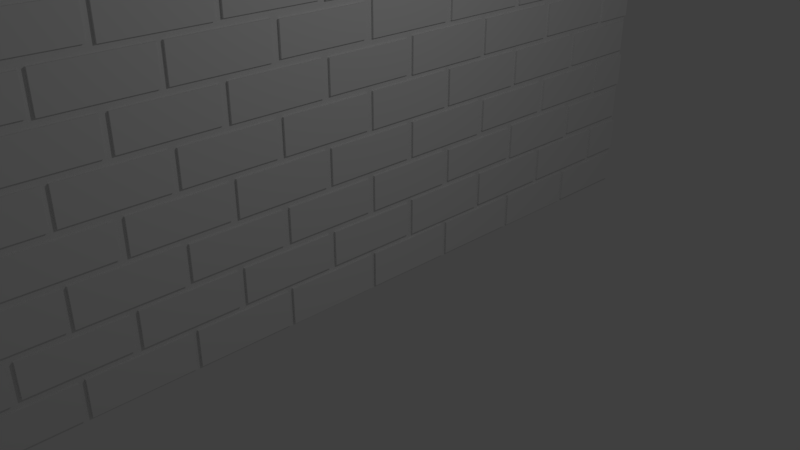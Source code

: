 # Source: BrickWall.blend  (saved by Blender 2.78.0; exported with 4.5.12 LTS)
import bpy
from mathutils import Matrix  # noqa: F401  (used for matrix-valued properties, if any)

bpy.ops.wm.read_factory_settings(use_empty=True)
scene = bpy.context.scene
scene.name = 'Scene'

# ---- collections
col_collection_1 = bpy.data.collections.new('Collection 1'); scene.collection.children.link(col_collection_1)

# ---- materials (node trees are filled in below, after node groups)
mat_material = bpy.data.materials.new('Material')
mat_material.alpha_threshold = 0.0
mat_material.use_transparent_shadow = False
mat_material.roughness = 0.5
mat_material.line_color = (0.0, 0.0, 0.0, 1.0)

# ---- material node trees

# ---- world
world_world = bpy.data.worlds.new('World'); scene.world = world_world
world_world.color = (0.05088, 0.05088, 0.05088)
world_world.use_sun_shadow = False
world_world.sun_shadow_jitter_overblur = 0.0
world_world.cycles.sampling_method = 'MANUAL'

# ---- cameras
cam_camera = bpy.data.cameras.new('Camera')
cam_camera.clip_end = 100.0
cam_camera.lens = 35.0
cam_camera.sensor_width = 32.0
cam_camera.sensor_height = 18.0
cam_camera.ortho_scale = 7.314
cam_camera.dof.focus_distance = 0.0
cam_camera.dof.aperture_fstop = 128.0

# ---- lights
light_lamp = bpy.data.lights.new('Lamp', 'POINT')
light_lamp.transmission_factor = 0.0
light_lamp.cutoff_distance = 30.0
light_lamp.energy = 100.0
light_lamp.shadow_buffer_clip_start = 1.001
light_lamp.shadow_soft_size = 0.1
light_lamp.shadow_maximum_resolution = 0.006
light_lamp.use_absolute_resolution = True

# ---- meshes
me_cube = bpy.data.meshes.new('Cube')
me_cube.from_pydata([(-0.6036, 6.206, -0.9545), (-0.6036, -5.054, -0.9543), (-1.0, -5.099, -1.0), (-1.0, 6.252, -1.0), (-0.6036, 6.255, 4.835), (-0.6036, -5.093, 4.834), (-1.0, -5.099, 4.873), (-1.0, 6.252, 4.873), (-0.6036, 6.206, -0.4582), (-0.6036, 6.19, 0.2367), (-0.6036, 6.19, 0.6997), (-0.6036, 6.205, 1.397), (-0.6036, 6.205, 1.889), (-0.6036, 6.203, 2.573), (-0.6036, 6.203, 3.062), (-0.6036, 6.217, 3.734), (-0.6036, 6.217, 4.25), (-0.6036, -5.054, -0.4584), (-0.6036, -5.061, 0.2131), (-0.6036, -5.061, 0.7233), (-0.6036, -5.058, 1.391), (-0.6036, -5.058, 1.895), (-0.6036, -5.063, 2.583), (-0.6036, -5.063, 3.052), (-0.6036, -5.065, 3.732), (-0.6036, -5.065, 4.252), (-0.6036, 4.799, -0.9662), (-0.6036, 3.376, -0.9618), (-0.6036, 1.96, -0.9644), (-0.6036, 0.5467, -0.9703), (-0.6036, -0.8803, -0.9623), (-0.6036, -2.298, -0.9635), (-0.6036, -3.726, -0.9543), (-0.6036, 4.799, -0.4465), (-0.6036, 3.376, -0.4509), (-0.6036, 1.96, -0.4483), (-0.6036, 0.5467, -0.4424), (-0.6036, -0.8803, -0.4504), (-0.6036, -2.298, -0.4492), (-0.6036, -3.726, -0.4584), (-0.6036, 4.833, 0.1356), (-0.6036, 3.414, 0.1348), (-0.6036, 1.995, 0.1452), (-0.6036, 0.5764, 0.1269), (-0.6036, -0.8425, 0.1266), (-0.6036, -2.261, 0.1271), (-0.6036, -3.68, 0.1135), (-0.6036, 4.8, 0.7284), (-0.6036, 3.359, 0.7066), (-0.6036, 1.951, 0.7178), (-0.6036, 0.5221, 0.7076), (-0.6036, -0.895, 0.7095), (-0.6036, -2.292, 0.7318), (-0.6036, -3.719, 0.7233), (-0.6036, 4.833, 1.293), (-0.6036, 3.414, 1.288), (-0.6036, 1.995, 1.307), (-0.6036, 0.5764, 1.306), (-0.6036, -0.8425, 1.307), (-0.6036, -2.261, 1.295), (-0.6036, -3.68, 1.283), (-0.6036, 4.789, 1.892), (-0.6036, 3.379, 1.901), (-0.6036, 1.958, 1.899), (-0.6036, 0.5299, 1.89), (-0.6036, -0.8942, 1.885), (-0.6036, -2.308, 1.89), (-0.6036, -3.722, 1.895), (-0.6036, 4.833, 2.468), (-0.6036, 3.414, 2.478), (-0.6036, 1.995, 2.488), (-0.6036, 0.5764, 2.468), (-0.6036, -0.8425, 2.478), (-0.6036, -2.261, 2.467), (-0.6036, -3.68, 2.471), (-0.6036, 4.788, 3.066), (-0.6036, 3.365, 3.062), (-0.6036, 1.941, 3.057), (-0.6036, 0.5097, 3.044), (-0.6036, -0.8875, 3.066), (-0.6036, -2.306, 3.066), (-0.6036, -3.716, 3.052), (-0.6036, 4.833, 3.646), (-0.6036, 3.414, 3.651), (-0.6036, 1.995, 3.656), (-0.6036, 0.5764, 3.659), (-0.6036, -0.8425, 3.64), (-0.6036, -2.261, 3.656), (-0.6036, -3.68, 3.634), (-0.6036, 4.801, 4.254), (-0.6036, 3.361, 4.233), (-0.6036, 1.951, 4.241), (-0.6036, 0.5169, 4.226), (-0.6036, -0.8788, 4.249), (-0.6036, -2.311, 4.236), (-0.6036, -3.714, 4.252), (-0.6036, -4.39, -0.4584), (-0.6036, -4.329, 0.1135), (-0.6036, -2.971, -0.4492), (-0.6036, -2.923, 0.1271), (-0.6036, -1.552, -0.4504), (-0.6036, -1.504, 0.1266), (-0.6036, -0.1331, -0.4424), (-0.6036, -0.08543, 0.1269), (-0.6036, 1.286, -0.4483), (-0.6036, 1.327, 0.1452), (-0.6036, 2.705, -0.4509), (-0.6036, 2.744, 0.1348), (-0.6036, 4.124, -0.4465), (-0.6036, 4.163, 0.1356), (-0.6036, 5.542, -0.4582), (-0.6036, 5.503, 0.1356), (-0.6036, -4.39, 0.7233), (-0.6036, -4.324, 1.283), (-0.6036, -2.971, 0.7318), (-0.6036, -2.917, 1.295), (-0.6036, -1.552, 0.7095), (-0.6036, -1.509, 1.307), (-0.6036, -0.1331, 0.7076), (-0.6036, -0.08951, 1.306), (-0.6036, 1.286, 0.7178), (-0.6036, 1.328, 1.307), (-0.6036, 2.705, 0.7066), (-0.6036, 2.765, 1.288), (-0.6036, 4.124, 0.7284), (-0.6036, 4.18, 1.293), (-0.6036, 5.542, 0.6997), (-0.6036, 5.486, 1.293), (-0.6036, 5.542, 1.889), (-0.6036, 5.487, 2.468), (-0.6036, 4.124, 1.892), (-0.6036, 4.179, 2.468), (-0.6036, 2.705, 1.901), (-0.6036, 2.75, 2.478), (-0.6036, 1.286, 1.899), (-0.6036, 1.322, 2.488), (-0.6036, -0.1331, 1.89), (-0.6036, -0.07737, 2.468), (-0.6036, -1.552, 1.885), (-0.6036, -1.506, 2.478), (-0.6036, -2.971, 1.89), (-0.6036, -2.914, 2.467), (-0.6036, -4.39, 1.895), (-0.6036, -4.337, 2.471), (-0.6036, -4.39, 3.052), (-0.6036, -4.325, 3.634), (-0.6036, -2.971, 3.066), (-0.6036, -2.929, 3.656), (-0.6036, -1.552, 3.066), (-0.6036, -1.494, 3.64), (-0.6036, -0.1331, 3.044), (-0.6036, -0.09398, 3.659), (-0.6036, 1.286, 3.057), (-0.6036, 1.328, 3.656), (-0.6036, 2.705, 3.062), (-0.6036, 2.752, 3.651), (-0.6036, 4.124, 3.066), (-0.6036, 4.175, 3.646), (-0.6036, 5.542, 3.062), (-0.6036, 5.491, 3.646), (-0.6036, 5.479, 4.81), (-0.6036, 5.542, 4.25), (-0.6036, 4.057, 4.807), (-0.6036, 4.124, 4.254), (-0.6036, 2.64, 4.808), (-0.6036, 2.705, 4.233), (-0.6036, 1.217, 4.804), (-0.6036, 1.286, 4.241), (-0.6036, -0.2088, 4.797), (-0.6036, -0.1331, 4.226), (-0.6036, -1.612, 4.813), (-0.6036, -1.552, 4.249), (-0.6036, -3.038, 4.806), (-0.6036, -2.971, 4.236), (-0.6036, -4.39, 4.252), (-0.6036, -4.322, 4.806), (-0.6036, -3.644, -0.9635), (-0.6036, -5.099, -1.0), (-0.6036, -5.097, -0.3772), (-0.6036, -4.329, -0.3516), (-0.6036, -3.644, -0.4492), (-0.6036, -2.224, -0.9623), (-0.6036, -3.68, -1.0), (-0.6036, -2.923, -0.3652), (-0.6036, -3.68, -0.3516), (-0.6036, -2.224, -0.4504), (-0.6036, -0.8129, -0.9703), (-0.6036, -2.261, -1.0), (-0.6036, -1.504, -0.3647), (-0.6036, -2.261, -0.3652), (-0.6036, -0.8129, -0.4424), (-0.6036, 0.6119, -0.9644), (-0.6036, -0.8425, -1.0), (-0.6036, -0.08543, -0.365), (-0.6036, -0.8425, -0.3647), (-0.6036, 0.6119, -0.4483), (-0.6036, 2.033, -0.9618), (-0.6036, 0.5764, -1.0), (-0.6036, 1.327, -0.3833), (-0.6036, 0.5764, -0.365), (-0.6036, 2.033, -0.4509), (-0.6036, 3.448, -0.9662), (-0.6036, 1.995, -1.0), (-0.6036, 2.744, -0.373), (-0.6036, 1.995, -0.3833), (-0.6036, 3.448, -0.4465), (-0.6036, 4.879, -0.9545), (-0.6036, 3.414, -1.0), (-0.6036, 4.163, -0.3737), (-0.6036, 3.414, -0.373), (-0.6036, 4.879, -0.4582), (-0.6036, 6.252, -1.0), (-0.6036, 6.254, -0.3738), (-0.6036, 4.833, -1.0), (-0.6036, 5.503, -0.3737), (-0.6036, 4.833, -0.3737), (-0.6036, 5.581, -0.3738), (-0.6036, 4.833, -0.4127), (-0.6036, 5.542, 0.2367), (-0.6036, 4.8, 0.2081), (-0.6036, 4.084, -0.373), (-0.6036, 4.084, 0.1348), (-0.6036, 4.124, -0.4127), (-0.6036, 3.414, -0.4127), (-0.6036, 4.124, 0.2081), (-0.6036, 3.359, 0.2299), (-0.6036, 2.663, -0.3833), (-0.6036, 2.663, 0.1452), (-0.6036, 2.705, -0.4127), (-0.6036, 1.995, -0.4127), (-0.6036, 2.705, 0.2299), (-0.6036, 1.951, 0.2187), (-0.6036, 1.238, -0.365), (-0.6036, 1.238, 0.1269), (-0.6036, 1.286, -0.4127), (-0.6036, 0.5764, -0.4127), (-0.6036, 1.286, 0.2187), (-0.6036, 0.5221, 0.2288), (-0.6036, -0.1811, -0.3647), (-0.6036, -0.1811, 0.1266), (-0.6036, -0.1331, -0.4127), (-0.6036, -0.8425, -0.4127), (-0.6036, -0.1331, 0.2288), (-0.6036, -0.895, 0.227), (-0.6036, -1.599, -0.3652), (-0.6036, -1.599, 0.1271), (-0.6036, -1.552, -0.4127), (-0.6036, -2.261, -0.4127), (-0.6036, -1.552, 0.227), (-0.6036, -2.292, 0.2047), (-0.6036, -3.032, -0.3516), (-0.6036, -3.032, 0.1135), (-0.6036, -2.971, -0.4127), (-0.6036, -3.68, -0.4127), (-0.6036, -2.971, 0.2047), (-0.6036, -3.719, 0.2131), (-0.6036, -4.425, -0.3772), (-0.6036, -4.39, 0.2131), (-0.6036, -5.097, 0.1391), (-0.6036, -5.093, 0.8009), (-0.6036, -4.425, 0.1391), (-0.6036, -4.324, 0.8281), (-0.6036, -3.65, 0.7318), (-0.6036, -3.65, 0.2047), (-0.6036, -2.971, 0.1746), (-0.6036, -3.68, 0.1746), (-0.6036, -2.917, 0.8161), (-0.6036, -3.68, 0.8281), (-0.6036, -2.209, 0.7095), (-0.6036, -2.209, 0.227), (-0.6036, -1.552, 0.1746), (-0.6036, -2.261, 0.1746), (-0.6036, -1.509, 0.8045), (-0.6036, -2.261, 0.8161), (-0.6036, -0.7883, 0.7076), (-0.6036, -0.7883, 0.2288), (-0.6036, -0.1331, 0.1746), (-0.6036, -0.8425, 0.1746), (-0.6036, -0.08951, 0.8055), (-0.6036, -0.8425, 0.8045), (-0.6036, 0.6204, 0.7178), (-0.6036, 0.6204, 0.2187), (-0.6036, 1.286, 0.1746), (-0.6036, 0.5764, 0.1746), (-0.6036, 1.328, 0.8043), (-0.6036, 0.5764, 0.8055), (-0.6036, 2.051, 0.7066), (-0.6036, 2.051, 0.2299), (-0.6036, 2.705, 0.1746), (-0.6036, 1.995, 0.1746), (-0.6036, 2.765, 0.8226), (-0.6036, 1.995, 0.8043), (-0.6036, 3.448, 0.7284), (-0.6036, 3.448, 0.2081), (-0.6036, 4.124, 0.1746), (-0.6036, 3.414, 0.1746), (-0.6036, 4.18, 0.8185), (-0.6036, 3.414, 0.8226), (-0.6036, 4.895, 0.6997), (-0.6036, 4.895, 0.2367), (-0.6036, 6.254, 0.1357), (-0.6036, 6.251, 0.8037), (-0.6036, 5.581, 0.1357), (-0.6036, 4.833, 0.1746), (-0.6036, 5.486, 0.8185), (-0.6036, 4.833, 0.8185), (-0.6036, 5.584, 0.8037), (-0.6036, 4.833, 0.7619), (-0.6036, 5.542, 1.397), (-0.6036, 4.789, 1.393), (-0.6036, 4.063, 0.8226), (-0.6036, 4.063, 1.288), (-0.6036, 4.124, 0.7619), (-0.6036, 3.414, 0.7619), (-0.6036, 4.124, 1.393), (-0.6036, 3.379, 1.385), (-0.6036, 2.662, 0.8043), (-0.6036, 2.662, 1.307), (-0.6036, 2.705, 0.7619), (-0.6036, 1.995, 0.7619), (-0.6036, 2.705, 1.385), (-0.6036, 1.958, 1.386), (-0.6036, 1.242, 0.8055), (-0.6036, 1.242, 1.306), (-0.6036, 1.286, 0.7619), (-0.6036, 0.5764, 0.7619), (-0.6036, 1.286, 1.386), (-0.6036, 0.5299, 1.396), (-0.6036, -0.1757, 0.8045), (-0.6036, -0.1757, 1.307), (-0.6036, -0.1331, 0.7619), (-0.6036, -0.8425, 0.7619), (-0.6036, -0.1331, 1.396), (-0.6036, -0.8942, 1.401), (-0.6036, -1.606, 0.8161), (-0.6036, -1.606, 1.295), (-0.6036, -1.552, 0.7619), (-0.6036, -2.261, 0.7619), (-0.6036, -1.552, 1.401), (-0.6036, -2.308, 1.396), (-0.6036, -3.037, 0.8281), (-0.6036, -3.037, 1.283), (-0.6036, -2.971, 0.7619), (-0.6036, -3.68, 0.7619), (-0.6036, -2.971, 1.396), (-0.6036, -3.722, 1.391), (-0.6036, -4.429, 0.8009), (-0.6036, -4.39, 1.391), (-0.6036, -5.093, 1.31), (-0.6036, -5.099, 1.97), (-0.6036, -4.429, 1.31), (-0.6036, -4.337, 1.99), (-0.6036, -3.634, 1.89), (-0.6036, -3.634, 1.396), (-0.6036, -2.971, 1.349), (-0.6036, -3.68, 1.349), (-0.6036, -2.914, 1.993), (-0.6036, -3.68, 1.99), (-0.6036, -2.21, 1.885), (-0.6036, -2.21, 1.401), (-0.6036, -1.552, 1.349), (-0.6036, -2.261, 1.349), (-0.6036, -1.506, 1.982), (-0.6036, -2.261, 1.993), (-0.6036, -0.7961, 1.89), (-0.6036, -0.7961, 1.396), (-0.6036, -0.1331, 1.349), (-0.6036, -0.8425, 1.349), (-0.6036, -0.07737, 1.992), (-0.6036, -0.8425, 1.982), (-0.6036, 0.6136, 1.899), (-0.6036, 0.6136, 1.386), (-0.6036, 1.286, 1.349), (-0.6036, 0.5764, 1.349), (-0.6036, 1.322, 1.973), (-0.6036, 0.5764, 1.992), (-0.6036, 2.031, 1.901), (-0.6036, 2.031, 1.385), (-0.6036, 2.705, 1.349), (-0.6036, 1.995, 1.349), (-0.6036, 2.75, 1.982), (-0.6036, 1.995, 1.973), (-0.6036, 3.458, 1.892), (-0.6036, 3.458, 1.393), (-0.6036, 4.124, 1.349), (-0.6036, 3.414, 1.349), (-0.6036, 4.179, 1.992), (-0.6036, 3.414, 1.982), (-0.6036, 4.88, 1.889), (-0.6036, 4.88, 1.397), (-0.6036, 6.251, 1.307), (-0.6036, 6.252, 1.978), (-0.6036, 5.584, 1.307), (-0.6036, 4.833, 1.349), (-0.6036, 5.487, 1.992), (-0.6036, 4.833, 1.992), (-0.6036, 5.584, 1.978), (-0.6036, 4.833, 1.936), (-0.6036, 5.542, 2.573), (-0.6036, 4.788, 2.569), (-0.6036, 4.078, 1.982), (-0.6036, 4.078, 2.478), (-0.6036, 4.124, 1.936), (-0.6036, 3.414, 1.936), (-0.6036, 4.124, 2.569), (-0.6036, 3.365, 2.573), (-0.6036, 2.669, 1.973), (-0.6036, 2.669, 2.488), (-0.6036, 2.705, 1.936), (-0.6036, 1.995, 1.936), (-0.6036, 2.705, 2.573), (-0.6036, 1.941, 2.578), (-0.6036, 1.23, 1.992), (-0.6036, 1.23, 2.468), (-0.6036, 1.286, 1.936), (-0.6036, 0.5764, 1.936), (-0.6036, 1.286, 2.578), (-0.6036, 0.5097, 2.59), (-0.6036, -0.1789, 1.982), (-0.6036, -0.1789, 2.478), (-0.6036, -0.1331, 1.936), (-0.6036, -0.8425, 1.936), (-0.6036, -0.1331, 2.59), (-0.6036, -0.8875, 2.569), (-0.6036, -1.609, 1.993), (-0.6036, -1.609, 2.467), (-0.6036, -1.552, 1.936), (-0.6036, -2.261, 1.936), (-0.6036, -1.552, 2.569), (-0.6036, -2.306, 2.569), (-0.6036, -3.024, 1.99), (-0.6036, -3.024, 2.471), (-0.6036, -2.971, 1.936), (-0.6036, -3.68, 1.936), (-0.6036, -2.971, 2.569), (-0.6036, -3.716, 2.583), (-0.6036, -4.423, 1.97), (-0.6036, -4.39, 2.583), (-0.6036, -5.099, 2.491), (-0.6036, -5.095, 3.149), (-0.6036, -4.423, 2.491), (-0.6036, -4.325, 3.176), (-0.6036, -3.636, 3.066), (-0.6036, -3.636, 2.569), (-0.6036, -2.971, 2.524), (-0.6036, -3.68, 2.524), (-0.6036, -2.929, 3.153), (-0.6036, -3.68, 3.176), (-0.6036, -2.216, 3.066), (-0.6036, -2.216, 2.569), (-0.6036, -1.552, 2.524), (-0.6036, -2.261, 2.524), (-0.6036, -1.494, 3.169), (-0.6036, -2.261, 3.153), (-0.6036, -0.7759, 3.044), (-0.6036, -0.7759, 2.59), (-0.6036, -0.1331, 2.524), (-0.6036, -0.8425, 2.524), (-0.6036, -0.09398, 3.15), (-0.6036, -0.8425, 3.169), (-0.6036, 0.6303, 3.057), (-0.6036, 0.6303, 2.578), (-0.6036, 1.286, 2.524), (-0.6036, 0.5764, 2.524), (-0.6036, 1.328, 3.153), (-0.6036, 0.5764, 3.15), (-0.6036, 2.045, 3.062), (-0.6036, 2.045, 2.573), (-0.6036, 2.705, 2.524), (-0.6036, 1.995, 2.524), (-0.6036, 2.752, 3.158), (-0.6036, 1.995, 3.153), (-0.6036, 3.459, 3.066), (-0.6036, 3.459, 2.569), (-0.6036, 4.124, 2.524), (-0.6036, 3.414, 2.524), (-0.6036, 4.175, 3.163), (-0.6036, 3.414, 3.158), (-0.6036, 4.882, 3.062), (-0.6036, 4.882, 2.573), (-0.6036, 6.252, 2.482), (-0.6036, 6.254, 3.15), (-0.6036, 5.584, 2.482), (-0.6036, 4.833, 2.524), (-0.6036, 5.491, 3.163), (-0.6036, 4.833, 3.163), (-0.6036, 5.582, 3.15), (-0.6036, 4.833, 3.111), (-0.6036, 5.542, 3.734), (-0.6036, 4.801, 3.73), (-0.6036, 4.076, 3.158), (-0.6036, 4.076, 3.651), (-0.6036, 4.124, 3.111), (-0.6036, 3.414, 3.111), (-0.6036, 4.124, 3.73), (-0.6036, 3.361, 3.751), (-0.6036, 2.662, 3.153), (-0.6036, 2.662, 3.656), (-0.6036, 2.705, 3.111), (-0.6036, 1.995, 3.111), (-0.6036, 2.705, 3.751), (-0.6036, 1.951, 3.743), (-0.6036, 1.247, 3.15), (-0.6036, 1.247, 3.659), (-0.6036, 1.286, 3.111), (-0.6036, 0.5764, 3.111), (-0.6036, 1.286, 3.743), (-0.6036, 0.5169, 3.758), (-0.6036, -0.191, 3.169), (-0.6036, -0.191, 3.64), (-0.6036, -0.1331, 3.111), (-0.6036, -0.8425, 3.111), (-0.6036, -0.1331, 3.758), (-0.6036, -0.8788, 3.735), (-0.6036, -1.594, 3.153), (-0.6036, -1.594, 3.656), (-0.6036, -1.552, 3.111), (-0.6036, -2.261, 3.111), (-0.6036, -1.552, 3.735), (-0.6036, -2.311, 3.748), (-0.6036, -3.035, 3.176), (-0.6036, -3.035, 3.634), (-0.6036, -2.971, 3.111), (-0.6036, -3.68, 3.111), (-0.6036, -2.971, 3.748), (-0.6036, -3.714, 3.732), (-0.6036, -4.427, 3.149), (-0.6036, -4.39, 3.732), (-0.6036, -5.095, 3.661), (-0.6036, -5.093, 4.325), (-0.6036, -4.427, 3.661), (-0.6036, -4.322, 4.353), (-0.6036, -3.631, 4.236), (-0.6036, -3.631, 3.748), (-0.6036, -2.971, 3.698), (-0.6036, -3.68, 3.698), (-0.6036, -3.038, 4.353), (-0.6036, -3.68, 4.353), (-0.6036, -2.225, 4.249), (-0.6036, -2.225, 3.735), (-0.6036, -1.552, 3.698), (-0.6036, -2.261, 3.698), (-0.6036, -1.612, 4.346), (-0.6036, -2.261, 4.346), (-0.6036, -0.7831, 4.226), (-0.6036, -0.7831, 3.758), (-0.6036, -0.1331, 3.698), (-0.6036, -0.8425, 3.698), (-0.6036, -0.2088, 4.361), (-0.6036, -0.8425, 4.361), (-0.6036, 0.6206, 4.241), (-0.6036, 0.6206, 3.743), (-0.6036, 1.286, 3.698), (-0.6036, 0.5764, 3.698), (-0.6036, 1.217, 4.355), (-0.6036, 0.5764, 4.355), (-0.6036, 2.048, 4.233), (-0.6036, 2.048, 3.751), (-0.6036, 2.705, 3.698), (-0.6036, 1.995, 3.698), (-0.6036, 2.64, 4.351), (-0.6036, 1.995, 4.351), (-0.6036, 3.446, 4.254), (-0.6036, 3.446, 3.73), (-0.6036, 4.124, 3.698), (-0.6036, 3.414, 3.698), (-0.6036, 4.057, 4.352), (-0.6036, 3.414, 4.352), (-0.6036, 4.868, 4.25), (-0.6036, 4.868, 3.734), (-0.6036, 6.254, 3.659), (-0.6036, 6.255, 4.324), (-0.6036, 5.582, 3.659), (-0.6036, 4.833, 3.698), (-0.6036, 5.479, 4.349), (-0.6036, 4.833, 4.349), (-0.6036, -2.911, 4.346), (-0.6036, -3.68, 4.286), (-0.6036, -2.911, 4.813), (-0.6036, -4.429, 4.325), (-0.6036, -4.429, 4.834), (-0.6036, -1.476, 4.361), (-0.6036, -2.261, 4.286), (-0.6036, -1.476, 4.797), (-0.6036, -2.971, 4.873), (-0.6036, -2.971, 4.286), (-0.6036, -0.06392, 4.355), (-0.6036, -0.8425, 4.286), (-0.6036, -0.06392, 4.804), (-0.6036, -1.552, 4.873), (-0.6036, -1.552, 4.286), (-0.6036, 1.351, 4.351), (-0.6036, 0.5764, 4.286), (-0.6036, 1.351, 4.808), (-0.6036, -0.1331, 4.873), (-0.6036, -0.1331, 4.286), (-0.6036, 2.771, 4.352), (-0.6036, 1.995, 4.286), (-0.6036, 2.771, 4.807), (-0.6036, 1.286, 4.873), (-0.6036, 1.286, 4.286), (-0.6036, 4.187, 4.349), (-0.6036, 3.414, 4.286), (-0.6036, 4.187, 4.81), (-0.6036, 2.705, 4.873), (-0.6036, 2.705, 4.286), (-0.6036, 5.581, 4.324), (-0.6036, 4.833, 4.286), (-0.6036, 5.581, 4.835), (-0.6036, 4.124, 4.873), (-0.6036, 4.124, 4.286), (-0.6036, -5.099, -0.4127), (-0.6036, -5.099, 0.1746), (-0.6036, -4.39, -0.4127), (-0.6036, -4.39, 0.1746), (-0.6036, -5.099, 0.7619), (-0.6036, -5.099, 1.349), (-0.6036, -4.39, 0.7619), (-0.6036, -4.39, 1.349), (-0.6036, -5.099, 1.936), (-0.6036, -5.099, 2.524), (-0.6036, -4.39, 1.936), (-0.6036, -4.39, 2.524), (-0.6036, -5.099, 3.111), (-0.6036, -5.099, 3.698), (-0.6036, -4.39, 3.111), (-0.6036, -4.39, 3.698), (-0.6036, -5.099, 4.286), (-0.6036, -5.099, 4.873), (-0.6036, -4.39, 4.286), (-0.6036, -4.39, 4.873), (-0.6036, 6.252, -0.4127), (-0.6036, 6.252, 0.1746), (-0.6036, 5.542, -0.4127), (-0.6036, 5.542, 0.1746), (-0.6036, 6.252, 0.7619), (-0.6036, 6.252, 1.349), (-0.6036, 5.542, 0.7619), (-0.6036, 5.542, 1.349), (-0.6036, 6.252, 1.936), (-0.6036, 6.252, 2.524), (-0.6036, 5.542, 1.936), (-0.6036, 5.542, 2.524), (-0.6036, 6.252, 3.111), (-0.6036, 6.252, 3.698), (-0.6036, 5.542, 3.111), (-0.6036, 5.542, 3.698), (-0.6036, 6.252, 4.286), (-0.6036, 6.252, 4.873), (-0.6036, 5.542, 4.873), (-0.6036, 5.542, 4.286), (-0.5697, -3.726, -0.9543), (-0.5697, -5.054, -0.9543), (-0.5697, -5.054, -0.4584), (-0.5697, -4.39, -0.4584), (-0.5697, -3.726, -0.4584), (-0.5697, -2.298, -0.9635), (-0.5697, -3.644, -0.9635), (-0.5697, -2.971, -0.4492), (-0.5697, -3.644, -0.4492), (-0.5697, -2.298, -0.4492), (-0.5697, -0.8803, -0.9623), (-0.5697, -2.224, -0.9623), (-0.5697, -1.552, -0.4504), (-0.5697, -2.224, -0.4504), (-0.5697, -0.8803, -0.4504), (-0.5697, 0.5467, -0.9703), (-0.5697, -0.8129, -0.9703), (-0.5697, -0.1331, -0.4424), (-0.5697, -0.8129, -0.4424), (-0.5697, 0.5467, -0.4424), (-0.5697, 1.96, -0.9644), (-0.5697, 0.6119, -0.9644), (-0.5697, 1.286, -0.4483), (-0.5697, 0.6119, -0.4483), (-0.5697, 1.96, -0.4483), (-0.5697, 3.376, -0.9618), (-0.5697, 2.033, -0.9618), (-0.5697, 2.705, -0.4509), (-0.5697, 2.033, -0.4509), (-0.5697, 3.376, -0.4509), (-0.5697, 4.799, -0.9662), (-0.5697, 3.448, -0.9662), (-0.5697, 4.124, -0.4465), (-0.5697, 3.448, -0.4465), (-0.5697, 4.799, -0.4465), (-0.5697, 6.206, -0.9545), (-0.5697, 6.206, -0.4582), (-0.5697, 4.879, -0.9545), (-0.5697, 5.542, -0.4582), (-0.5697, 4.879, -0.4582), (-0.5697, 5.503, -0.3737), (-0.5697, 4.833, -0.3737), (-0.5697, 5.503, 0.1356), (-0.5697, 4.833, 0.1356), (-0.5697, 4.163, -0.3737), (-0.5697, 4.163, 0.1356), (-0.5697, 4.084, -0.373), (-0.5697, 3.414, -0.373), (-0.5697, 4.084, 0.1348), (-0.5697, 3.414, 0.1348), (-0.5697, 2.744, -0.373), (-0.5697, 2.744, 0.1348), (-0.5697, 2.663, -0.3833), (-0.5697, 1.995, -0.3833), (-0.5697, 2.663, 0.1452), (-0.5697, 1.995, 0.1452), (-0.5697, 1.327, -0.3833), (-0.5697, 1.327, 0.1452), (-0.5697, 1.238, -0.365), (-0.5697, 0.5764, -0.365), (-0.5697, 1.238, 0.1269), (-0.5697, 0.5764, 0.1269), (-0.5697, -0.08543, -0.365), (-0.5697, -0.08543, 0.1269), (-0.5697, -0.1811, -0.3647), (-0.5697, -0.8425, -0.3647), (-0.5697, -0.1811, 0.1266), (-0.5697, -0.8425, 0.1266), (-0.5697, -1.504, -0.3647), (-0.5697, -1.504, 0.1266), (-0.5697, -1.599, -0.3652), (-0.5697, -2.261, -0.3652), (-0.5697, -1.599, 0.1271), (-0.5697, -2.261, 0.1271), (-0.5697, -2.923, -0.3652), (-0.5697, -2.923, 0.1271), (-0.5697, -3.032, -0.3516), (-0.5697, -3.68, -0.3516), (-0.5697, -3.032, 0.1135), (-0.5697, -3.68, 0.1135), (-0.5697, -4.329, -0.3516), (-0.5697, -4.329, 0.1135), (-0.5697, -5.061, 0.2131), (-0.5697, -5.061, 0.7233), (-0.5697, -4.39, 0.2131), (-0.5697, -4.39, 0.7233), (-0.5697, -3.719, 0.7233), (-0.5697, -3.719, 0.2131), (-0.5697, -2.971, 0.2047), (-0.5697, -3.65, 0.2047), (-0.5697, -2.971, 0.7318), (-0.5697, -3.65, 0.7318), (-0.5697, -2.292, 0.7318), (-0.5697, -2.292, 0.2047), (-0.5697, -1.552, 0.227), (-0.5697, -2.209, 0.227), (-0.5697, -1.552, 0.7095), (-0.5697, -2.209, 0.7095), (-0.5697, -0.895, 0.7095), (-0.5697, -0.895, 0.227), (-0.5697, -0.1331, 0.2288), (-0.5697, -0.7883, 0.2288), (-0.5697, -0.1331, 0.7076), (-0.5697, -0.7883, 0.7076), (-0.5697, 0.5221, 0.7076), (-0.5697, 0.5221, 0.2288), (-0.5697, 1.286, 0.2187), (-0.5697, 0.6204, 0.2187), (-0.5697, 1.286, 0.7178), (-0.5697, 0.6204, 0.7178), (-0.5697, 1.951, 0.7178), (-0.5697, 1.951, 0.2187), (-0.5697, 2.705, 0.2299), (-0.5697, 2.051, 0.2299), (-0.5697, 2.705, 0.7066), (-0.5697, 2.051, 0.7066), (-0.5697, 3.359, 0.7066), (-0.5697, 3.359, 0.2299), (-0.5697, 4.124, 0.2081), (-0.5697, 3.448, 0.2081), (-0.5697, 4.124, 0.7284), (-0.5697, 3.448, 0.7284), (-0.5697, 4.8, 0.7284), (-0.5697, 4.8, 0.2081), (-0.5697, 6.19, 0.2367), (-0.5697, 6.19, 0.6997), (-0.5697, 5.542, 0.2367), (-0.5697, 4.895, 0.2367), (-0.5697, 5.542, 0.6997), (-0.5697, 4.895, 0.6997), (-0.5697, 5.486, 0.8185), (-0.5697, 4.833, 0.8185), (-0.5697, 5.486, 1.293), (-0.5697, 4.833, 1.293), (-0.5697, 4.18, 0.8185), (-0.5697, 4.18, 1.293), (-0.5697, 4.063, 0.8226), (-0.5697, 3.414, 0.8226), (-0.5697, 4.063, 1.288), (-0.5697, 3.414, 1.288), (-0.5697, 2.765, 0.8226), (-0.5697, 2.765, 1.288), (-0.5697, 2.662, 0.8043), (-0.5697, 1.995, 0.8043), (-0.5697, 2.662, 1.307), (-0.5697, 1.995, 1.307), (-0.5697, 1.328, 0.8043), (-0.5697, 1.328, 1.307), (-0.5697, 1.242, 0.8055), (-0.5697, 0.5764, 0.8055), (-0.5697, 1.242, 1.306), (-0.5697, 0.5764, 1.306), (-0.5697, -0.08951, 0.8055), (-0.5697, -0.08951, 1.306), (-0.5697, -0.1757, 0.8045), (-0.5697, -0.8425, 0.8045), (-0.5697, -0.1757, 1.307), (-0.5697, -0.8425, 1.307), (-0.5697, -1.509, 0.8045), (-0.5697, -1.509, 1.307), (-0.5697, -1.606, 0.8161), (-0.5697, -2.261, 0.8161), (-0.5697, -1.606, 1.295), (-0.5697, -2.261, 1.295), (-0.5697, -2.917, 0.8161), (-0.5697, -2.917, 1.295), (-0.5697, -3.037, 0.8281), (-0.5697, -3.68, 0.8281), (-0.5697, -3.037, 1.283), (-0.5697, -3.68, 1.283), (-0.5697, -4.324, 0.8281), (-0.5697, -4.324, 1.283), (-0.5697, -5.058, 1.391), (-0.5697, -5.058, 1.895), (-0.5697, -4.39, 1.391), (-0.5697, -4.39, 1.895), (-0.5697, -3.722, 1.895), (-0.5697, -3.722, 1.391), (-0.5697, -2.971, 1.396), (-0.5697, -3.634, 1.396), (-0.5697, -2.971, 1.89), (-0.5697, -3.634, 1.89), (-0.5697, -2.308, 1.89), (-0.5697, -2.308, 1.396), (-0.5697, -1.552, 1.401), (-0.5697, -2.21, 1.401), (-0.5697, -1.552, 1.885), (-0.5697, -2.21, 1.885), (-0.5697, -0.8942, 1.885), (-0.5697, -0.8942, 1.401), (-0.5697, -0.1331, 1.396), (-0.5697, -0.7961, 1.396), (-0.5697, -0.1331, 1.89), (-0.5697, -0.7961, 1.89), (-0.5697, 0.5299, 1.89), (-0.5697, 0.5299, 1.396), (-0.5697, 1.286, 1.386), (-0.5697, 0.6136, 1.386), (-0.5697, 1.286, 1.899), (-0.5697, 0.6136, 1.899), (-0.5697, 1.958, 1.899), (-0.5697, 1.958, 1.386), (-0.5697, 2.705, 1.385), (-0.5697, 2.031, 1.385), (-0.5697, 2.705, 1.901), (-0.5697, 2.031, 1.901), (-0.5697, 3.379, 1.901), (-0.5697, 3.379, 1.385), (-0.5697, 4.124, 1.393), (-0.5697, 3.458, 1.393), (-0.5697, 4.124, 1.892), (-0.5697, 3.458, 1.892), (-0.5697, 4.789, 1.892), (-0.5697, 4.789, 1.393), (-0.5697, 6.205, 1.397), (-0.5697, 6.205, 1.889), (-0.5697, 5.542, 1.397), (-0.5697, 4.88, 1.397), (-0.5697, 5.542, 1.889), (-0.5697, 4.88, 1.889), (-0.5697, 5.487, 1.992), (-0.5697, 4.833, 1.992), (-0.5697, 5.487, 2.468), (-0.5697, 4.833, 2.468), (-0.5697, 4.179, 1.992), (-0.5697, 4.179, 2.468), (-0.5697, 4.078, 1.982), (-0.5697, 3.414, 1.982), (-0.5697, 4.078, 2.478), (-0.5697, 3.414, 2.478), (-0.5697, 2.75, 1.982), (-0.5697, 2.75, 2.478), (-0.5697, 2.669, 1.973), (-0.5697, 1.995, 1.973), (-0.5697, 2.669, 2.488), (-0.5697, 1.995, 2.488), (-0.5697, 1.322, 1.973), (-0.5697, 1.322, 2.488), (-0.5697, 1.23, 1.992), (-0.5697, 0.5764, 1.992), (-0.5697, 1.23, 2.468), (-0.5697, 0.5764, 2.468), (-0.5697, -0.07737, 1.992), (-0.5697, -0.07737, 2.468), (-0.5697, -0.1789, 1.982), (-0.5697, -0.8425, 1.982), (-0.5697, -0.1789, 2.478), (-0.5697, -0.8425, 2.478), (-0.5697, -1.506, 1.982), (-0.5697, -1.506, 2.478), (-0.5697, -1.609, 1.993), (-0.5697, -2.261, 1.993), (-0.5697, -1.609, 2.467), (-0.5697, -2.261, 2.467), (-0.5697, -2.914, 1.993), (-0.5697, -2.914, 2.467), (-0.5697, -3.024, 1.99), (-0.5697, -3.68, 1.99), (-0.5697, -3.024, 2.471), (-0.5697, -3.68, 2.471), (-0.5697, -4.337, 1.99), (-0.5697, -4.337, 2.471), (-0.5697, -5.063, 2.583), (-0.5697, -5.063, 3.052), (-0.5697, -4.39, 2.583), (-0.5697, -4.39, 3.052), (-0.5697, -3.716, 3.052), (-0.5697, -3.716, 2.583), (-0.5697, -2.971, 2.569), (-0.5697, -3.636, 2.569), (-0.5697, -2.971, 3.066), (-0.5697, -3.636, 3.066), (-0.5697, -2.306, 3.066), (-0.5697, -2.306, 2.569), (-0.5697, -1.552, 2.569), (-0.5697, -2.216, 2.569), (-0.5697, -1.552, 3.066), (-0.5697, -2.216, 3.066), (-0.5697, -0.8875, 3.066), (-0.5697, -0.8875, 2.569), (-0.5697, -0.1331, 2.59), (-0.5697, -0.7759, 2.59), (-0.5697, -0.1331, 3.044), (-0.5697, -0.7759, 3.044), (-0.5697, 0.5097, 3.044), (-0.5697, 0.5097, 2.59), (-0.5697, 1.286, 2.578), (-0.5697, 0.6303, 2.578), (-0.5697, 1.286, 3.057), (-0.5697, 0.6303, 3.057), (-0.5697, 1.941, 3.057), (-0.5697, 1.941, 2.578), (-0.5697, 2.705, 2.573), (-0.5697, 2.045, 2.573), (-0.5697, 2.705, 3.062), (-0.5697, 2.045, 3.062), (-0.5697, 3.365, 3.062), (-0.5697, 3.365, 2.573), (-0.5697, 4.124, 2.569), (-0.5697, 3.459, 2.569), (-0.5697, 4.124, 3.066), (-0.5697, 3.459, 3.066), (-0.5697, 4.788, 3.066), (-0.5697, 4.788, 2.569), (-0.5697, 6.203, 2.573), (-0.5697, 6.203, 3.062), (-0.5697, 5.542, 2.573), (-0.5697, 4.882, 2.573), (-0.5697, 5.542, 3.062), (-0.5697, 4.882, 3.062), (-0.5697, 5.491, 3.163), (-0.5697, 4.833, 3.163), (-0.5697, 5.491, 3.646), (-0.5697, 4.833, 3.646), (-0.5697, 4.175, 3.163), (-0.5697, 4.175, 3.646), (-0.5697, 4.076, 3.158), (-0.5697, 3.414, 3.158), (-0.5697, 4.076, 3.651), (-0.5697, 3.414, 3.651), (-0.5697, 2.752, 3.158), (-0.5697, 2.752, 3.651), (-0.5697, 2.662, 3.153), (-0.5697, 1.995, 3.153), (-0.5697, 2.662, 3.656), (-0.5697, 1.995, 3.656), (-0.5697, 1.328, 3.153), (-0.5697, 1.328, 3.656), (-0.5697, 1.247, 3.15), (-0.5697, 0.5764, 3.15), (-0.5697, 1.247, 3.659), (-0.5697, 0.5764, 3.659), (-0.5697, -0.09398, 3.15), (-0.5697, -0.09398, 3.659), (-0.5697, -0.191, 3.169), (-0.5697, -0.8425, 3.169), (-0.5697, -0.191, 3.64), (-0.5697, -0.8425, 3.64), (-0.5697, -1.494, 3.169), (-0.5697, -1.494, 3.64), (-0.5697, -1.594, 3.153), (-0.5697, -2.261, 3.153), (-0.5697, -1.594, 3.656), (-0.5697, -2.261, 3.656), (-0.5697, -2.929, 3.153), (-0.5697, -2.929, 3.656), (-0.5697, -3.035, 3.176), (-0.5697, -3.68, 3.176), (-0.5697, -3.035, 3.634), (-0.5697, -3.68, 3.634), (-0.5697, -4.325, 3.176), (-0.5697, -4.325, 3.634), (-0.5697, -5.065, 3.732), (-0.5697, -5.065, 4.252), (-0.5697, -4.39, 3.732), (-0.5697, -4.39, 4.252), (-0.5697, -3.714, 4.252), (-0.5697, -3.714, 3.732), (-0.5697, -2.971, 3.748), (-0.5697, -3.631, 3.748), (-0.5697, -2.971, 4.236), (-0.5697, -3.631, 4.236), (-0.5697, -2.311, 4.236), (-0.5697, -2.311, 3.748), (-0.5697, -1.552, 3.735), (-0.5697, -2.225, 3.735), (-0.5697, -1.552, 4.249), (-0.5697, -2.225, 4.249), (-0.5697, -0.8788, 4.249), (-0.5697, -0.8788, 3.735), (-0.5697, -0.1331, 3.758), (-0.5697, -0.7831, 3.758), (-0.5697, -0.1331, 4.226), (-0.5697, -0.7831, 4.226), (-0.5697, 0.5169, 4.226), (-0.5697, 0.5169, 3.758), (-0.5697, 1.286, 3.743), (-0.5697, 0.6206, 3.743), (-0.5697, 1.286, 4.241), (-0.5697, 0.6206, 4.241), (-0.5697, 1.951, 4.241), (-0.5697, 1.951, 3.743), (-0.5697, 2.705, 3.751), (-0.5697, 2.048, 3.751), (-0.5697, 2.705, 4.233), (-0.5697, 2.048, 4.233), (-0.5697, 3.361, 4.233), (-0.5697, 3.361, 3.751), (-0.5697, 4.124, 3.73), (-0.5697, 3.446, 3.73), (-0.5697, 4.124, 4.254), (-0.5697, 3.446, 4.254), (-0.5697, 4.801, 4.254), (-0.5697, 4.801, 3.73), (-0.5697, 6.217, 3.734), (-0.5697, 6.217, 4.25), (-0.5697, 5.542, 3.734), (-0.5697, 4.868, 3.734), (-0.5697, 5.542, 4.25), (-0.5697, 4.868, 4.25), (-0.5697, -3.038, 4.353), (-0.5697, -3.68, 4.353), (-0.5697, -3.038, 4.806), (-0.5697, -4.322, 4.353), (-0.5697, -4.322, 4.806), (-0.5697, -1.612, 4.346), (-0.5697, -2.261, 4.346), (-0.5697, -1.612, 4.813), (-0.5697, -2.911, 4.813), (-0.5697, -2.911, 4.346), (-0.5697, -0.2088, 4.361), (-0.5697, -0.8425, 4.361), (-0.5697, -0.2088, 4.797), (-0.5697, -1.476, 4.797), (-0.5697, -1.476, 4.361), (-0.5697, 1.217, 4.355), (-0.5697, 0.5764, 4.355), (-0.5697, 1.217, 4.804), (-0.5697, -0.06392, 4.804), (-0.5697, -0.06392, 4.355), (-0.5697, 2.64, 4.351), (-0.5697, 1.995, 4.351), (-0.5697, 2.64, 4.808), (-0.5697, 1.351, 4.808), (-0.5697, 1.351, 4.351), (-0.5697, 4.057, 4.352), (-0.5697, 3.414, 4.352), (-0.5697, 4.057, 4.807), (-0.5697, 2.771, 4.807), (-0.5697, 2.771, 4.352), (-0.5697, 5.479, 4.349), (-0.5697, 4.833, 4.349), (-0.5697, 5.479, 4.81), (-0.5697, 4.187, 4.81), (-0.5697, 4.187, 4.349), (-0.5697, -5.097, -0.3772), (-0.5697, -5.097, 0.1391), (-0.5697, -4.425, -0.3772), (-0.5697, -4.425, 0.1391), (-0.5697, -5.093, 0.8009), (-0.5697, -5.093, 1.31), (-0.5697, -4.429, 0.8009), (-0.5697, -4.429, 1.31), (-0.5697, -5.099, 1.97), (-0.5697, -5.099, 2.491), (-0.5697, -4.423, 1.97), (-0.5697, -4.423, 2.491), (-0.5697, -5.095, 3.149), (-0.5697, -5.095, 3.661), (-0.5697, -4.427, 3.149), (-0.5697, -4.427, 3.661), (-0.5697, -5.093, 4.325), (-0.5697, -5.093, 4.834), (-0.5697, -4.429, 4.325), (-0.5697, -4.429, 4.834), (-0.5697, 6.254, -0.3738), (-0.5697, 6.254, 0.1357), (-0.5697, 5.581, -0.3738), (-0.5697, 5.581, 0.1357), (-0.5697, 6.251, 0.8037), (-0.5697, 6.251, 1.307), (-0.5697, 5.584, 0.8037), (-0.5697, 5.584, 1.307), (-0.5697, 6.252, 1.978), (-0.5697, 6.252, 2.482), (-0.5697, 5.584, 1.978), (-0.5697, 5.584, 2.482), (-0.5697, 6.254, 3.15), (-0.5697, 6.254, 3.659), (-0.5697, 5.582, 3.15), (-0.5697, 5.582, 3.659), (-0.5697, 6.255, 4.324), (-0.5697, 6.255, 4.835), (-0.5697, 5.581, 4.835), (-0.5697, 5.581, 4.324)], [], [(192, 2, 197), (7, 604, 609), (620, 6, 619), (2, 6, 7, 3), (639, 3, 7), (238, 239, 717, 715), (101, 188, 719, 720), (44, 101, 720, 718), (340, 341, 819, 817), (188, 194, 716, 719), (113, 261, 821, 822), (239, 44, 718, 717), (60, 113, 822, 820), (80, 146, 921, 923), (194, 238, 715, 716), (261, 267, 818, 821), (434, 429, 924, 919), (341, 60, 820, 819), (442, 443, 920, 922), (92, 169, 1023, 1025), (267, 340, 817, 818), (429, 80, 923, 924), (512, 507, 1026, 1021), (146, 442, 922, 921), (544, 545, 1022, 1024), (443, 434, 919, 920), (507, 92, 1025, 1026), (169, 544, 1024, 1023), (545, 512, 1021, 1022), (232, 233, 711, 709), (608, 606, 1125, 1124), (103, 193, 713, 714), (606, 571, 1122, 1125), (43, 103, 714, 712), (334, 335, 813, 811), (4, 608, 1124, 1123), (193, 199, 710, 713), (115, 266, 815, 816), (571, 4, 1123, 1122), (233, 43, 712, 711), (59, 115, 816, 814), (81, 144, 916, 917), (199, 232, 709, 710), (266, 273, 812, 815), (437, 435, 918, 915), (335, 59, 814, 813), (435, 81, 917, 918), (93, 171, 1017, 1019), (273, 334, 811, 812), (144, 23, 914, 916), (518, 513, 1020, 1015), (22, 437, 915, 913), (538, 539, 1016, 1018), (572, 486, 1120, 1121), (23, 22, 913, 914), (513, 93, 1019, 1020), (570, 572, 1121, 1119), (171, 538, 1018, 1017), (486, 481, 1118, 1120), (539, 518, 1015, 1016), (481, 570, 1119, 1118), (226, 227, 705, 703), (105, 198, 707, 708), (42, 105, 708, 706), (328, 329, 807, 805), (198, 204, 704, 707), (117, 272, 809, 810), (227, 42, 706, 705), (58, 117, 810, 808), (143, 351, 911, 912), (482, 396, 1116, 1117), (204, 226, 703, 704), (272, 279, 806, 809), (74, 143, 912, 910), (480, 482, 1117, 1115), (329, 58, 808, 807), (351, 357, 908, 911), (94, 173, 1011, 1013), (396, 391, 1114, 1116), (279, 328, 805, 806), (430, 431, 909, 907), (524, 519, 1014, 1009), (391, 480, 1115, 1114), (431, 74, 910, 909), (532, 533, 1010, 1012), (357, 430, 907, 908), (519, 94, 1013, 1014), (173, 532, 1012, 1011), (533, 524, 1009, 1010), (220, 221, 699, 697), (32, 1, 177, 182), (1, 17, 611, 177), (17, 96, 613, 611), (39, 32, 182, 253), (96, 39, 253, 613), (31, 176, 182, 187), (180, 98, 252, 253), (38, 31, 187, 247), (176, 180, 253, 182), (98, 38, 247, 252), (30, 181, 187, 192), (185, 100, 246, 247), (37, 30, 192, 241), (181, 185, 247, 187), (100, 37, 241, 246), (29, 186, 192, 197), (190, 102, 240, 241), (36, 29, 197, 235), (186, 190, 241, 192), (102, 36, 235, 240), (28, 191, 197, 202), (195, 104, 234, 235), (35, 28, 202, 229), (191, 195, 235, 197), (104, 35, 229, 234), (27, 196, 202, 207), (200, 106, 228, 229), (34, 27, 207, 223), (196, 200, 229, 202), (106, 34, 223, 228), (26, 201, 207, 213), (205, 108, 222, 223), (33, 26, 213, 217), (201, 205, 223, 207), (108, 33, 217, 222), (8, 0, 211, 631), (0, 206, 213, 211), (210, 110, 633, 217), (206, 210, 217, 213), (110, 8, 631, 633), (214, 215, 217, 633), (40, 111, 634, 303), (215, 208, 222, 217), (109, 40, 303, 294), (208, 109, 294, 222), (111, 214, 633, 634), (220, 209, 223, 222), (41, 221, 294, 295), (209, 203, 228, 223), (107, 41, 295, 288), (203, 107, 288, 228), (221, 220, 222, 294), (226, 204, 229, 228), (42, 227, 288, 289), (204, 198, 234, 229), (105, 42, 289, 282), (198, 105, 282, 234), (227, 226, 228, 288), (232, 199, 235, 234), (43, 233, 282, 283), (199, 193, 240, 235), (103, 43, 283, 276), (193, 103, 276, 240), (233, 232, 234, 282), (238, 194, 241, 240), (44, 239, 276, 277), (194, 188, 246, 241), (101, 44, 277, 270), (188, 101, 270, 246), (239, 238, 240, 276), (244, 189, 247, 246), (45, 245, 270, 271), (189, 183, 252, 247), (99, 45, 271, 264), (183, 99, 264, 252), (245, 244, 246, 270), (250, 184, 253, 252), (46, 251, 264, 265), (184, 179, 613, 253), (97, 46, 265, 614), (179, 97, 614, 613), (251, 250, 252, 264), (18, 19, 615, 612), (257, 18, 612, 614), (19, 112, 617, 615), (53, 255, 265, 343), (255, 257, 614, 265), (112, 53, 343, 617), (254, 263, 265, 264), (262, 114, 342, 343), (52, 249, 271, 337), (263, 262, 343, 265), (249, 254, 264, 271), (114, 52, 337, 342), (248, 269, 271, 270), (268, 116, 336, 337), (51, 243, 277, 331), (269, 268, 337, 271), (243, 248, 270, 277), (116, 51, 331, 336), (242, 275, 277, 276), (274, 118, 330, 331), (50, 237, 283, 325), (275, 274, 331, 277), (237, 242, 276, 283), (118, 50, 325, 330), (236, 281, 283, 282), (280, 120, 324, 325), (49, 231, 289, 319), (281, 280, 325, 283), (231, 236, 282, 289), (120, 49, 319, 324), (230, 287, 289, 288), (286, 122, 318, 319), (48, 225, 295, 313), (287, 286, 319, 289), (225, 230, 288, 295), (122, 48, 313, 318), (224, 293, 295, 294), (292, 124, 312, 313), (47, 219, 303, 307), (293, 292, 313, 295), (219, 224, 294, 303), (124, 47, 307, 312), (10, 9, 632, 635), (218, 299, 303, 634), (298, 126, 637, 307), (126, 10, 635, 637), (299, 298, 307, 303), (9, 218, 634, 632), (304, 305, 307, 637), (54, 127, 638, 393), (305, 296, 312, 307), (125, 54, 393, 384), (296, 125, 384, 312), (127, 304, 637, 638), (310, 297, 313, 312), (55, 311, 384, 385), (297, 290, 318, 313), (123, 55, 385, 378), (290, 123, 378, 318), (311, 310, 312, 384), (316, 291, 319, 318), (56, 317, 378, 379), (291, 284, 324, 319), (121, 56, 379, 372), (284, 121, 372, 324), (317, 316, 318, 378), (322, 285, 325, 324), (57, 323, 372, 373), (285, 278, 330, 325), (119, 57, 373, 366), (278, 119, 366, 330), (323, 322, 324, 372), (328, 279, 331, 330), (58, 329, 366, 367), (279, 272, 336, 331), (117, 58, 367, 360), (272, 117, 360, 336), (329, 328, 330, 366), (334, 273, 337, 336), (59, 335, 360, 361), (273, 266, 342, 337), (115, 59, 361, 354), (266, 115, 354, 342), (335, 334, 336, 360), (340, 267, 343, 342), (60, 341, 354, 355), (267, 261, 617, 343), (113, 60, 355, 618), (261, 113, 618, 617), (341, 340, 342, 354), (20, 21, 619, 616), (347, 20, 616, 618), (21, 142, 621, 619), (67, 345, 355, 433), (345, 347, 618, 355), (142, 67, 433, 621), (344, 353, 355, 354), (352, 140, 432, 433), (66, 339, 361, 427), (353, 352, 433, 355), (339, 344, 354, 361), (140, 66, 427, 432), (338, 359, 361, 360), (358, 138, 426, 427), (65, 333, 367, 421), (359, 358, 427, 361), (333, 338, 360, 367), (138, 65, 421, 426), (332, 365, 367, 366), (364, 136, 420, 421), (64, 327, 373, 415), (365, 364, 421, 367), (327, 332, 366, 373), (136, 64, 415, 420), (326, 371, 373, 372), (370, 134, 414, 415), (63, 321, 379, 409), (371, 370, 415, 373), (321, 326, 372, 379), (134, 63, 409, 414), (320, 377, 379, 378), (376, 132, 408, 409), (62, 315, 385, 403), (377, 376, 409, 379), (315, 320, 378, 385), (132, 62, 403, 408), (314, 383, 385, 384), (382, 130, 402, 403), (61, 309, 393, 397), (383, 382, 403, 385), (309, 314, 384, 393), (130, 61, 397, 402), (12, 11, 636, 639), (308, 389, 393, 638), (388, 128, 641, 397), (389, 388, 397, 393), (11, 308, 638, 636), (128, 12, 639, 641), (394, 395, 397, 641), (68, 129, 642, 483), (129, 394, 641, 642), (395, 386, 402, 397), (131, 68, 483, 474), (386, 131, 474, 402), (400, 387, 403, 402), (69, 401, 474, 475), (401, 400, 402, 474), (387, 380, 408, 403), (133, 69, 475, 468), (380, 133, 468, 408), (406, 381, 409, 408), (70, 407, 468, 469), (407, 406, 408, 468), (381, 374, 414, 409), (135, 70, 469, 462), (374, 135, 462, 414), (412, 375, 415, 414), (71, 413, 462, 463), (413, 412, 414, 462), (375, 368, 420, 415), (137, 71, 463, 456), (368, 137, 456, 420), (418, 369, 421, 420), (72, 419, 456, 457), (419, 418, 420, 456), (369, 362, 426, 421), (139, 72, 457, 450), (362, 139, 450, 426), (424, 363, 427, 426), (73, 425, 450, 451), (425, 424, 426, 450), (363, 356, 432, 427), (141, 73, 451, 444), (356, 141, 444, 432), (430, 357, 433, 432), (74, 431, 444, 445), (431, 430, 432, 444), (357, 351, 621, 433), (143, 74, 445, 622), (351, 143, 622, 621), (22, 23, 623, 620), (437, 22, 620, 622), (23, 144, 625, 623), (81, 435, 445, 523), (435, 437, 622, 445), (144, 81, 523, 625), (434, 443, 445, 444), (442, 146, 522, 523), (80, 429, 451, 517), (443, 442, 523, 445), (429, 434, 444, 451), (146, 80, 517, 522), (428, 449, 451, 450), (448, 148, 516, 517), (79, 423, 457, 511), (449, 448, 517, 451), (423, 428, 450, 457), (148, 79, 511, 516), (422, 455, 457, 456), (454, 150, 510, 511), (78, 417, 463, 505), (455, 454, 511, 457), (417, 422, 456, 463), (150, 78, 505, 510), (416, 461, 463, 462), (460, 152, 504, 505), (77, 411, 469, 499), (461, 460, 505, 463), (411, 416, 462, 469), (152, 77, 499, 504), (410, 467, 469, 468), (466, 154, 498, 499), (76, 405, 475, 493), (467, 466, 499, 469), (405, 410, 468, 475), (154, 76, 493, 498), (404, 473, 475, 474), (472, 156, 492, 493), (75, 399, 483, 487), (473, 472, 493, 475), (399, 404, 474, 483), (156, 75, 487, 492), (14, 13, 640, 643), (398, 479, 483, 642), (478, 158, 645, 487), (479, 478, 487, 483), (13, 398, 642, 640), (158, 14, 643, 645), (484, 485, 487, 645), (82, 159, 646, 573), (485, 476, 492, 487), (157, 82, 573, 564), (476, 157, 564, 492), (159, 484, 645, 646), (490, 477, 493, 492), (83, 491, 564, 565), (477, 470, 498, 493), (155, 83, 565, 558), (470, 155, 558, 498), (491, 490, 492, 564), (496, 471, 499, 498), (84, 497, 558, 559), (471, 464, 504, 499), (153, 84, 559, 552), (464, 153, 552, 504), (497, 496, 498, 558), (502, 465, 505, 504), (85, 503, 552, 553), (465, 458, 510, 505), (151, 85, 553, 546), (458, 151, 546, 510), (503, 502, 504, 552), (508, 459, 511, 510), (86, 509, 546, 547), (459, 452, 516, 511), (149, 86, 547, 540), (452, 149, 540, 516), (509, 508, 510, 546), (514, 453, 517, 516), (87, 515, 540, 541), (453, 446, 522, 517), (147, 87, 541, 534), (446, 147, 534, 522), (515, 514, 516, 540), (520, 447, 523, 522), (88, 521, 534, 535), (447, 441, 625, 523), (145, 88, 535, 626), (441, 145, 626, 625), (521, 520, 522, 534), (24, 25, 627, 624), (527, 24, 624, 626), (25, 174, 629, 627), (95, 525, 535, 577), (525, 527, 626, 535), (174, 95, 577, 629), (524, 533, 535, 534), (532, 173, 585, 577), (94, 519, 541, 582), (533, 532, 577, 535), (519, 524, 534, 541), (173, 94, 582, 585), (518, 539, 541, 540), (538, 171, 590, 582), (93, 513, 547, 587), (539, 538, 582, 541), (513, 518, 540, 547), (171, 93, 587, 590), (512, 545, 547, 546), (544, 169, 595, 587), (92, 507, 553, 592), (545, 544, 587, 547), (507, 512, 546, 553), (169, 92, 592, 595), (506, 551, 553, 552), (550, 167, 600, 592), (91, 501, 559, 597), (551, 550, 592, 553), (501, 506, 552, 559), (167, 91, 597, 600), (500, 557, 559, 558), (556, 165, 605, 597), (90, 495, 565, 602), (557, 556, 597, 559), (495, 500, 558, 565), (165, 90, 602, 605), (494, 563, 565, 564), (562, 163, 610, 602), (89, 489, 573, 607), (563, 562, 602, 565), (489, 494, 564, 573), (163, 89, 607, 610), (16, 15, 644, 647), (488, 569, 573, 646), (568, 161, 650, 607), (569, 568, 607, 573), (15, 488, 646, 644), (161, 16, 647, 650), (536, 537, 577, 585), (172, 536, 585, 584), (537, 531, 629, 577), (175, 172, 584, 630), (531, 175, 630, 629), (542, 543, 582, 590), (170, 542, 590, 589), (578, 170, 589, 584), (543, 576, 585, 582), (576, 578, 584, 585), (548, 549, 587, 595), (168, 548, 595, 594), (583, 168, 594, 589), (549, 581, 590, 587), (581, 583, 589, 590), (554, 555, 592, 600), (166, 554, 600, 599), (588, 166, 599, 594), (555, 586, 595, 592), (586, 588, 594, 595), (560, 561, 597, 605), (164, 560, 605, 604), (593, 164, 604, 599), (561, 591, 600, 597), (591, 593, 599, 600), (566, 567, 602, 610), (162, 566, 610, 609), (598, 162, 609, 604), (567, 596, 605, 602), (596, 598, 604, 605), (574, 575, 607, 650), (160, 574, 650, 649), (603, 160, 649, 609), (575, 601, 610, 607), (601, 603, 609, 610), (178, 258, 612, 611), (256, 178, 611, 613), (258, 260, 614, 612), (260, 256, 613, 614), (259, 348, 616, 615), (346, 259, 615, 617), (348, 350, 618, 616), (350, 346, 617, 618), (349, 438, 620, 619), (436, 349, 619, 621), (438, 440, 622, 620), (440, 436, 621, 622), (439, 528, 624, 623), (526, 439, 623, 625), (528, 530, 626, 624), (530, 526, 625, 626), (529, 5, 628, 627), (579, 529, 627, 629), (5, 580, 630, 628), (580, 579, 629, 630), (300, 212, 631, 632), (212, 216, 633, 631), (302, 300, 632, 634), (216, 302, 634, 633), (390, 301, 635, 636), (301, 306, 637, 635), (392, 390, 636, 638), (306, 392, 638, 637), (480, 391, 639, 640), (391, 396, 641, 639), (482, 480, 640, 642), (396, 482, 642, 641), (570, 481, 643, 644), (481, 486, 645, 643), (572, 570, 644, 646), (486, 572, 646, 645), (4, 571, 647, 648), (608, 4, 648, 649), (571, 606, 650, 647), (606, 608, 649, 650), (655, 654, 651), (736, 733, 735), (826, 823, 825), (916, 913, 915), (1006, 1003, 1005), (1049, 1048, 1047), (1041, 1040, 1039), (1035, 1034, 1033), (1029, 1028, 1027), (1023, 1022, 1021), (1017, 1016, 1015), (1011, 1010, 1009), (1100, 1101, 1099, 1098), (959, 958, 957), (951, 950, 949), (945, 944, 943), (939, 938, 937), (933, 932, 931), (927, 926, 925), (921, 920, 919), (1096, 1097, 1095, 1094), (869, 868, 867), (861, 860, 859), (855, 854, 853), (849, 848, 847), (843, 842, 841), (837, 836, 835), (831, 830, 829), (1110, 1111, 1113, 1112), (1092, 1093, 1091, 1090), (779, 778, 777), (771, 770, 769), (765, 764, 763), (759, 758, 757), (753, 752, 751), (747, 746, 745), (741, 740, 739), (1088, 1089, 1087, 1086), (687, 689, 686), (685, 683, 681), (680, 678, 676), (675, 673, 671), (670, 668, 666), (665, 663, 661), (660, 658, 656), (1104, 1105, 1103, 1102), (730, 731, 728), (724, 725, 722), (718, 719, 716), (712, 713, 710), (706, 707, 704), (700, 701, 698), (694, 695, 692), (1106, 1107, 1109, 1108), (820, 821, 818), (814, 815, 812), (808, 809, 806), (802, 803, 800), (1114, 1115, 1117, 1116), (790, 791, 788), (784, 785, 782), (798, 794, 796), (874, 875, 872), (880, 881, 878), (886, 887, 884), (894, 893, 890), (898, 899, 896), (904, 905, 902), (910, 911, 908), (1000, 1001, 998), (994, 995, 992), (988, 989, 986), (982, 983, 980), (976, 977, 974), (970, 971, 968), (964, 965, 962), (1118, 1119, 1121, 1120), (1122, 1123, 1124, 1125), (1084, 1085, 1082), (1079, 1080, 1077), (1074, 1075, 1072), (1069, 1070, 1067), (1064, 1065, 1062), (1059, 1060, 1057), (1055, 1054, 1052), (551, 506, 1027, 1028), (167, 550, 1030, 1029), (501, 91, 1031, 1032), (449, 428, 925, 926), (550, 551, 1028, 1030), (148, 448, 928, 927), (506, 501, 1032, 1027), (423, 79, 929, 930), (21, 20, 823, 824), (91, 167, 1029, 1031), (448, 449, 926, 928), (20, 347, 825, 823), (428, 423, 930, 925), (142, 21, 824, 826), (189, 244, 721, 722), (79, 148, 927, 929), (345, 67, 827, 828), (245, 45, 724, 723), (347, 345, 828, 825), (183, 189, 722, 725), (67, 142, 826, 827), (45, 99, 726, 724), (99, 183, 725, 726), (244, 245, 723, 721), (557, 500, 1033, 1034), (165, 556, 1036, 1035), (495, 90, 1037, 1038), (455, 422, 931, 932), (556, 557, 1034, 1036), (150, 454, 934, 933), (500, 495, 1038, 1033), (417, 78, 935, 936), (353, 344, 829, 830), (90, 165, 1035, 1037), (454, 455, 932, 934), (140, 352, 832, 831), (422, 417, 936, 931), (339, 66, 833, 834), (184, 250, 727, 728), (78, 150, 933, 935), (352, 353, 830, 832), (251, 46, 730, 729), (344, 339, 834, 829), (179, 184, 728, 731), (66, 140, 831, 833), (46, 97, 732, 730), (97, 179, 731, 732), (250, 251, 729, 727), (563, 494, 1039, 1040), (163, 562, 1042, 1041), (489, 89, 1043, 1044), (461, 416, 937, 938), (562, 563, 1040, 1042), (152, 460, 940, 939), (494, 489, 1044, 1039), (411, 77, 941, 942), (359, 338, 835, 836), (89, 163, 1041, 1043), (460, 461, 938, 940), (138, 358, 838, 837), (416, 411, 942, 937), (333, 65, 839, 840), (19, 18, 733, 734), (77, 152, 939, 941), (358, 359, 836, 838), (18, 257, 735, 733), (338, 333, 840, 835), (112, 19, 734, 736), (65, 138, 837, 839), (255, 53, 737, 738), (257, 255, 738, 735), (53, 112, 736, 737), (15, 16, 1046, 1045), (569, 488, 1047, 1048), (161, 568, 1050, 1049), (467, 410, 943, 944), (568, 569, 1048, 1050), (154, 466, 946, 945), (488, 15, 1045, 1047), (405, 76, 947, 948), (365, 332, 841, 842), (16, 161, 1049, 1046), (466, 467, 944, 946), (136, 364, 844, 843), (410, 405, 948, 943), (327, 64, 845, 846), (263, 254, 739, 740), (76, 154, 945, 947), (364, 365, 842, 844), (114, 262, 742, 741), (332, 327, 846, 841), (249, 52, 743, 744), (64, 136, 843, 845), (262, 263, 740, 742), (254, 249, 744, 739), (52, 114, 741, 743), (537, 536, 1051, 1052), (536, 172, 1053, 1051), (531, 537, 1052, 1054), (473, 404, 949, 950), (172, 175, 1055, 1053), (156, 472, 952, 951), (175, 531, 1054, 1055), (399, 75, 953, 954), (371, 326, 847, 848), (472, 473, 950, 952), (134, 370, 850, 849), (404, 399, 954, 949), (321, 63, 851, 852), (269, 248, 745, 746), (75, 156, 951, 953), (370, 371, 848, 850), (116, 268, 748, 747), (326, 321, 852, 847), (243, 51, 749, 750), (63, 134, 849, 851), (268, 269, 746, 748), (543, 542, 1056, 1057), (248, 243, 750, 745), (542, 170, 1058, 1056), (51, 116, 747, 749), (170, 578, 1059, 1058), (576, 543, 1057, 1060), (578, 576, 1060, 1059), (13, 14, 956, 955), (479, 398, 957, 958), (158, 478, 960, 959), (377, 320, 853, 854), (478, 479, 958, 960), (132, 376, 856, 855), (398, 13, 955, 957), (315, 62, 857, 858), (275, 242, 751, 752), (14, 158, 959, 956), (376, 377, 854, 856), (118, 274, 754, 753), (549, 548, 1061, 1062), (320, 315, 858, 853), (237, 50, 755, 756), (548, 168, 1063, 1061), (62, 132, 855, 857), (274, 275, 752, 754), (168, 583, 1064, 1063), (242, 237, 756, 751), (581, 549, 1062, 1065), (50, 118, 753, 755), (583, 581, 1065, 1064), (1, 32, 651, 652), (17, 1, 652, 653), (485, 484, 961, 962), (96, 17, 653, 654), (159, 82, 964, 963), (32, 39, 655, 651), (476, 485, 962, 965), (383, 314, 859, 860), (39, 96, 654, 655), (82, 157, 966, 964), (130, 382, 862, 861), (555, 554, 1066, 1067), (157, 476, 965, 966), (309, 61, 863, 864), (281, 236, 757, 758), (554, 166, 1068, 1066), (484, 159, 963, 961), (382, 383, 860, 862), (120, 280, 760, 759), (166, 588, 1069, 1068), (314, 309, 864, 859), (231, 49, 761, 762), (586, 555, 1067, 1070), (61, 130, 861, 863), (280, 281, 758, 760), (588, 586, 1070, 1069), (236, 231, 762, 757), (176, 31, 656, 657), (49, 120, 759, 761), (98, 180, 659, 658), (31, 38, 660, 656), (180, 176, 657, 659), (477, 490, 967, 968), (38, 98, 658, 660), (491, 83, 970, 969), (561, 560, 1071, 1072), (470, 477, 968, 971), (11, 12, 866, 865), (560, 164, 1073, 1071), (83, 155, 972, 970), (389, 308, 867, 868), (164, 593, 1074, 1073), (155, 470, 971, 972), (128, 388, 870, 869), (287, 230, 763, 764), (591, 561, 1072, 1075), (490, 491, 969, 967), (388, 389, 868, 870), (122, 286, 766, 765), (593, 591, 1075, 1074), (308, 11, 865, 867), (225, 48, 767, 768), (181, 30, 661, 662), (12, 128, 869, 866), (286, 287, 764, 766), (100, 185, 664, 663), (230, 225, 768, 763), (30, 37, 665, 661), (48, 122, 765, 767), (185, 181, 662, 664), (37, 100, 663, 665), (567, 566, 1076, 1077), (471, 496, 973, 974), (566, 162, 1078, 1076), (497, 84, 976, 975), (162, 598, 1079, 1078), (464, 471, 974, 977), (395, 394, 871, 872), (596, 567, 1077, 1080), (84, 153, 978, 976), (129, 68, 874, 873), (598, 596, 1080, 1079), (153, 464, 977, 978), (394, 129, 873, 871), (293, 224, 769, 770), (186, 29, 666, 667), (496, 497, 975, 973), (386, 395, 872, 875), (124, 292, 772, 771), (102, 190, 669, 668), (68, 131, 876, 874), (219, 47, 773, 774), (29, 36, 670, 666), (131, 386, 875, 876), (292, 293, 770, 772), (190, 186, 667, 669), (224, 219, 774, 769), (36, 102, 668, 670), (47, 124, 771, 773), (575, 574, 1081, 1082), (574, 160, 1083, 1081), (160, 603, 1084, 1083), (465, 502, 979, 980), (601, 575, 1082, 1085), (503, 85, 982, 981), (603, 601, 1085, 1084), (458, 465, 980, 983), (387, 400, 877, 878), (191, 28, 671, 672), (85, 151, 984, 982), (401, 69, 880, 879), (104, 195, 674, 673), (151, 458, 983, 984), (400, 401, 879, 877), (9, 10, 776, 775), (28, 35, 675, 671), (502, 503, 981, 979), (380, 387, 878, 881), (299, 218, 777, 778), (195, 191, 672, 674), (69, 133, 882, 880), (126, 298, 780, 779), (35, 104, 673, 675), (133, 380, 881, 882), (10, 126, 779, 776), (258, 178, 1086, 1087), (298, 299, 778, 780), (178, 256, 1088, 1086), (218, 9, 775, 777), (260, 258, 1087, 1089), (256, 260, 1089, 1088), (459, 508, 985, 986), (196, 27, 676, 677), (509, 86, 988, 987), (106, 200, 679, 678), (452, 459, 986, 989), (381, 406, 883, 884), (27, 34, 680, 676), (86, 149, 990, 988), (407, 70, 886, 885), (200, 196, 677, 679), (348, 259, 1090, 1091), (149, 452, 989, 990), (406, 407, 885, 883), (305, 304, 781, 782), (34, 106, 678, 680), (259, 346, 1092, 1090), (508, 509, 987, 985), (374, 381, 884, 887), (127, 54, 784, 783), (350, 348, 1091, 1093), (70, 135, 888, 886), (296, 305, 782, 785), (346, 350, 1093, 1092), (135, 374, 887, 888), (54, 125, 786, 784), (125, 296, 785, 786), (304, 127, 783, 781), (201, 26, 681, 682), (108, 205, 684, 683), (438, 349, 1094, 1095), (453, 514, 991, 992), (26, 33, 685, 681), (349, 436, 1096, 1094), (515, 87, 994, 993), (205, 201, 682, 684), (440, 438, 1095, 1097), (446, 453, 992, 995), (375, 412, 889, 890), (33, 108, 683, 685), (436, 440, 1097, 1096), (87, 147, 996, 994), (413, 71, 892, 891), (147, 446, 995, 996), (412, 413, 891, 889), (297, 310, 787, 788), (514, 515, 993, 991), (368, 375, 890, 893), (311, 55, 790, 789), (71, 137, 894, 892), (290, 297, 788, 791), (137, 368, 893, 894), (55, 123, 792, 790), (528, 439, 1098, 1099), (123, 290, 791, 792), (0, 8, 687, 686), (439, 526, 1100, 1098), (310, 311, 789, 787), (206, 0, 686, 688), (530, 528, 1099, 1101), (110, 210, 690, 689), (526, 530, 1101, 1100), (210, 206, 688, 690), (447, 520, 997, 998), (8, 110, 689, 687), (521, 88, 1000, 999), (441, 447, 998, 1001), (369, 418, 895, 896), (88, 145, 1002, 1000), (419, 72, 898, 897), (5, 529, 1102, 1103), (145, 441, 1001, 1002), (418, 419, 897, 895), (291, 316, 793, 794), (529, 579, 1104, 1102), (520, 521, 999, 997), (362, 369, 896, 899), (317, 56, 796, 795), (580, 5, 1103, 1105), (72, 139, 900, 898), (284, 291, 794, 797), (215, 214, 691, 692), (579, 580, 1105, 1104), (139, 362, 899, 900), (56, 121, 798, 796), (111, 40, 694, 693), (121, 284, 797, 798), (208, 215, 692, 695), (316, 317, 795, 793), (40, 109, 696, 694), (109, 208, 695, 696), (214, 111, 693, 691), (212, 300, 1107, 1106), (25, 24, 1003, 1004), (216, 212, 1106, 1108), (24, 527, 1005, 1003), (300, 302, 1109, 1107), (174, 25, 1004, 1006), (363, 424, 901, 902), (302, 216, 1108, 1109), (525, 95, 1007, 1008), (425, 73, 904, 903), (527, 525, 1008, 1005), (424, 425, 903, 901), (285, 322, 799, 800), (95, 174, 1006, 1007), (356, 363, 902, 905), (323, 57, 802, 801), (73, 141, 906, 904), (278, 285, 800, 803), (209, 220, 697, 698), (141, 356, 905, 906), (57, 119, 804, 802), (221, 41, 700, 699), (301, 390, 1111, 1110), (119, 278, 803, 804), (203, 209, 698, 701), (306, 301, 1110, 1112), (322, 323, 801, 799), (41, 107, 702, 700), (390, 392, 1113, 1111), (107, 203, 701, 702), (392, 306, 1112, 1113), (3, 211, 213), (207, 202, 3), (3, 213, 207), (177, 2, 182), (187, 182, 2), (3, 202, 197), (192, 187, 2), (3, 197, 2), (649, 648, 7), (7, 6, 599), (628, 630, 6), (584, 589, 6), (599, 604, 7), (589, 594, 6), (6, 630, 584), (609, 649, 7), (6, 594, 599), (2, 177, 611), (612, 615, 2), (2, 611, 612), (628, 6, 627), (623, 624, 6), (627, 6, 624), (2, 615, 616), (616, 619, 2), (623, 6, 620), (2, 619, 6), (7, 648, 647), (647, 644, 7), (3, 639, 636), (631, 211, 3), (636, 635, 3), (632, 631, 3), (7, 644, 643), (643, 640, 7), (632, 3, 635), (640, 639, 7), (652, 651, 654), (654, 653, 652), (735, 738, 737), (736, 734, 733), (735, 737, 736), (825, 828, 827), (826, 824, 823), (825, 827, 826), (915, 918, 917), (916, 914, 913), (915, 917, 916), (1005, 1008, 1007), (1006, 1004, 1003), (1005, 1007, 1006), (1047, 1045, 1046), (1049, 1050, 1048), (1047, 1046, 1049), (1039, 1044, 1043), (1041, 1042, 1040), (1039, 1043, 1041), (1033, 1038, 1037), (1035, 1036, 1034), (1033, 1037, 1035), (1027, 1032, 1031), (1029, 1030, 1028), (1027, 1031, 1029), (1021, 1026, 1025), (1023, 1024, 1022), (1021, 1025, 1023), (1015, 1020, 1019), (1017, 1018, 1016), (1015, 1019, 1017), (1009, 1014, 1013), (1011, 1012, 1010), (1009, 1013, 1011), (957, 955, 956), (959, 960, 958), (957, 956, 959), (949, 954, 953), (951, 952, 950), (949, 953, 951), (943, 948, 947), (945, 946, 944), (943, 947, 945), (937, 942, 941), (939, 940, 938), (937, 941, 939), (931, 936, 935), (933, 934, 932), (931, 935, 933), (925, 930, 929), (927, 928, 926), (925, 929, 927), (919, 924, 923), (921, 922, 920), (919, 923, 921), (867, 865, 866), (869, 870, 868), (867, 866, 869), (859, 864, 863), (861, 862, 860), (859, 863, 861), (853, 858, 857), (855, 856, 854), (853, 857, 855), (847, 852, 851), (849, 850, 848), (847, 851, 849), (841, 846, 845), (843, 844, 842), (841, 845, 843), (835, 840, 839), (837, 838, 836), (835, 839, 837), (829, 834, 833), (831, 832, 830), (829, 833, 831), (777, 775, 776), (779, 780, 778), (777, 776, 779), (769, 774, 773), (771, 772, 770), (769, 773, 771), (763, 768, 767), (765, 766, 764), (763, 767, 765), (757, 762, 761), (759, 760, 758), (757, 761, 759), (751, 756, 755), (753, 754, 752), (751, 755, 753), (745, 750, 749), (747, 748, 746), (745, 749, 747), (739, 744, 743), (741, 742, 740), (739, 743, 741), (688, 686, 689), (689, 690, 688), (682, 681, 683), (683, 684, 682), (677, 676, 678), (678, 679, 677), (672, 671, 673), (673, 674, 672), (667, 666, 668), (668, 669, 667), (662, 661, 663), (663, 664, 662), (657, 656, 658), (658, 659, 657), (728, 727, 729), (730, 732, 731), (728, 729, 730), (722, 721, 723), (724, 726, 725), (722, 723, 724), (716, 715, 717), (718, 720, 719), (716, 717, 718), (710, 709, 711), (712, 714, 713), (710, 711, 712), (704, 703, 705), (706, 708, 707), (704, 705, 706), (698, 697, 699), (700, 702, 701), (698, 699, 700), (692, 691, 693), (694, 696, 695), (692, 693, 694), (818, 817, 819), (820, 822, 821), (818, 819, 820), (812, 811, 813), (814, 816, 815), (812, 813, 814), (806, 805, 807), (808, 810, 809), (806, 807, 808), (800, 799, 801), (802, 804, 803), (800, 801, 802), (788, 787, 789), (790, 792, 791), (788, 789, 790), (782, 781, 783), (784, 786, 785), (782, 783, 784), (795, 796, 794), (798, 797, 794), (794, 793, 795), (872, 871, 874), (874, 876, 875), (871, 873, 874), (878, 877, 880), (880, 882, 881), (877, 879, 880), (884, 883, 885), (886, 888, 887), (884, 885, 886), (890, 889, 891), (892, 894, 890), (890, 891, 892), (896, 895, 897), (898, 900, 899), (896, 897, 898), (902, 901, 903), (904, 906, 905), (902, 903, 904), (908, 907, 909), (910, 912, 911), (908, 909, 910), (998, 997, 999), (1000, 1002, 1001), (998, 999, 1000), (992, 991, 993), (994, 996, 995), (992, 993, 994), (986, 985, 987), (988, 990, 989), (986, 987, 988), (980, 979, 981), (982, 984, 983), (980, 981, 982), (974, 973, 975), (976, 978, 977), (974, 975, 976), (968, 967, 969), (970, 972, 971), (968, 969, 970), (962, 961, 963), (964, 966, 965), (962, 963, 964), (1082, 1081, 1083), (1083, 1084, 1082), (1077, 1076, 1078), (1078, 1079, 1077), (1072, 1071, 1073), (1073, 1074, 1072), (1067, 1066, 1068), (1068, 1069, 1067), (1062, 1061, 1063), (1063, 1064, 1062), (1057, 1056, 1058), (1058, 1059, 1057), (1052, 1051, 1053), (1053, 1055, 1052)])
me_cube.materials.append(mat_material)
me_cube.use_remesh_preserve_volume = False
me_cube.use_remesh_preserve_attributes = False
me_cube.use_mirror_vertex_groups = False
me_cube.update()

# ---- objects
ob_cube = bpy.data.objects.new('Cube', me_cube)
ob_lamp = bpy.data.objects.new('Lamp', light_lamp)
ob_camera = bpy.data.objects.new('Camera', cam_camera)

# ---- transforms, parenting, visibility, modifiers, constraints
ob_cube.location = (0.0, 0.0, 0.0)
ob_cube.lock_rotations_4d = False
ob_cube.empty_display_type = 'ARROWS'
ob_cube.lineart.crease_threshold = 0.0
ob_lamp.location = (4.076, 1.005, 5.904)
ob_lamp.rotation_euler = (0.6503, 0.05522, 1.866)
ob_lamp.lock_rotations_4d = False
ob_lamp.empty_display_type = 'ARROWS'
ob_lamp.color = (0.0, 0.0, 0.0, 0.0)
ob_lamp.lineart.crease_threshold = 0.0
ob_camera.location = (7.481, -6.508, 5.344)
ob_camera.rotation_euler = (1.109, 0.0, 0.8149)
ob_camera.lock_rotations_4d = False
ob_camera.empty_display_type = 'ARROWS'
ob_camera.color = (0.0, 0.0, 0.0, 0.0)
ob_camera.display_type = 'WIRE'
ob_camera.lineart.crease_threshold = 0.0

# ---- collection membership
col_collection_1.objects.link(ob_cube)
col_collection_1.objects.link(ob_lamp)
col_collection_1.objects.link(ob_camera)

# ---- scene / render settings (as saved in the file)
scene.camera = ob_camera
scene.frame_start = 1; scene.frame_end = 250; scene.frame_set(1)
scene.render.engine = 'BLENDER_EEVEE_NEXT'
scene.render.resolution_percentage = 50
scene.render.dither_intensity = 0.0
scene.cycles.use_denoising = False
scene.cycles.samples = 128
scene.cycles.sampling_pattern = 'TABULATED_SOBOL'
scene.cycles.light_sampling_threshold = 0.0
scene.cycles.use_adaptive_sampling = False
scene.cycles.use_light_tree = False
scene.cycles.blur_glossy = 0.0
scene.cycles.sample_clamp_indirect = 0.0
scene.view_settings.view_transform = 'Standard'
bpy.context.view_layer.update()
